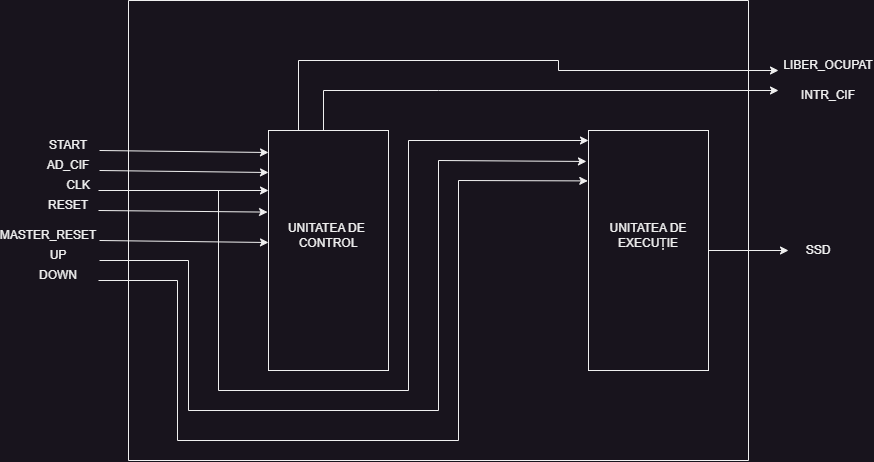

The diagram above was exported from draw.io. Its source (the exported page's mxGraphModel, read from the mxfile embedded in the PNG):
<mxGraphModel dx="2216" dy="724" grid="1" gridSize="10" guides="1" tooltips="1" connect="1" arrows="1" fold="1" page="1" pageScale="1" pageWidth="850" pageHeight="1100" math="0" shadow="0">
  <root>
    <mxCell id="0" />
    <mxCell id="1" parent="0" />
    <mxCell id="d11FBygV71W9qW5zlj42-34" style="edgeStyle=orthogonalEdgeStyle;rounded=0;orthogonalLoop=1;jettySize=auto;html=1;exitX=0.25;exitY=0;exitDx=0;exitDy=0;" edge="1" parent="1" source="d11FBygV71W9qW5zlj42-1">
      <mxGeometry relative="1" as="geometry">
        <mxPoint x="700" y="140" as="targetPoint" />
        <Array as="points">
          <mxPoint x="220" y="130" />
          <mxPoint x="480" y="130" />
        </Array>
      </mxGeometry>
    </mxCell>
    <mxCell id="d11FBygV71W9qW5zlj42-1" value="" style="rounded=0;whiteSpace=wrap;html=1;" vertex="1" parent="1">
      <mxGeometry x="190" y="200" width="120" height="240" as="geometry" />
    </mxCell>
    <mxCell id="d11FBygV71W9qW5zlj42-38" style="edgeStyle=orthogonalEdgeStyle;rounded=0;orthogonalLoop=1;jettySize=auto;html=1;exitX=1;exitY=0.5;exitDx=0;exitDy=0;entryX=0;entryY=0.5;entryDx=0;entryDy=0;" edge="1" parent="1" source="d11FBygV71W9qW5zlj42-2" target="d11FBygV71W9qW5zlj42-39">
      <mxGeometry relative="1" as="geometry">
        <mxPoint x="680" y="320.33333333333337" as="targetPoint" />
      </mxGeometry>
    </mxCell>
    <mxCell id="d11FBygV71W9qW5zlj42-2" value="" style="rounded=0;whiteSpace=wrap;html=1;" vertex="1" parent="1">
      <mxGeometry x="510" y="200" width="120" height="240" as="geometry" />
    </mxCell>
    <mxCell id="d11FBygV71W9qW5zlj42-8" value="" style="endArrow=classic;html=1;rounded=0;entryX=0;entryY=0.25;entryDx=0;entryDy=0;" edge="1" parent="1" target="d11FBygV71W9qW5zlj42-1">
      <mxGeometry width="50" height="50" relative="1" as="geometry">
        <mxPoint x="20" y="260" as="sourcePoint" />
        <mxPoint x="90" y="260" as="targetPoint" />
      </mxGeometry>
    </mxCell>
    <mxCell id="d11FBygV71W9qW5zlj42-9" value="" style="endArrow=classic;html=1;rounded=0;entryX=-0.008;entryY=0.34;entryDx=0;entryDy=0;entryPerimeter=0;" edge="1" parent="1" target="d11FBygV71W9qW5zlj42-1">
      <mxGeometry width="50" height="50" relative="1" as="geometry">
        <mxPoint x="20" y="280" as="sourcePoint" />
        <mxPoint x="70" y="250" as="targetPoint" />
        <Array as="points" />
      </mxGeometry>
    </mxCell>
    <mxCell id="d11FBygV71W9qW5zlj42-11" value="" style="endArrow=classic;html=1;rounded=0;entryX=-0.008;entryY=0.34;entryDx=0;entryDy=0;entryPerimeter=0;" edge="1" parent="1">
      <mxGeometry width="50" height="50" relative="1" as="geometry">
        <mxPoint x="21" y="310" as="sourcePoint" />
        <mxPoint x="190" y="312" as="targetPoint" />
        <Array as="points" />
      </mxGeometry>
    </mxCell>
    <mxCell id="d11FBygV71W9qW5zlj42-13" value="" style="endArrow=classic;html=1;rounded=0;entryX=-0.017;entryY=0.129;entryDx=0;entryDy=0;entryPerimeter=0;" edge="1" parent="1" target="d11FBygV71W9qW5zlj42-2">
      <mxGeometry width="50" height="50" relative="1" as="geometry">
        <mxPoint x="21" y="330" as="sourcePoint" />
        <mxPoint x="440" y="480" as="targetPoint" />
        <Array as="points">
          <mxPoint x="110" y="330" />
          <mxPoint x="110" y="480" />
          <mxPoint x="360" y="480" />
          <mxPoint x="360" y="230" />
        </Array>
      </mxGeometry>
    </mxCell>
    <mxCell id="d11FBygV71W9qW5zlj42-14" value="" style="endArrow=classic;html=1;rounded=0;entryX=-0.008;entryY=0.34;entryDx=0;entryDy=0;entryPerimeter=0;" edge="1" parent="1">
      <mxGeometry width="50" height="50" relative="1" as="geometry">
        <mxPoint x="21" y="240" as="sourcePoint" />
        <mxPoint x="190" y="242" as="targetPoint" />
        <Array as="points" />
      </mxGeometry>
    </mxCell>
    <mxCell id="d11FBygV71W9qW5zlj42-15" value="" style="endArrow=classic;html=1;rounded=0;entryX=-0.006;entryY=0.21;entryDx=0;entryDy=0;entryPerimeter=0;" edge="1" parent="1" target="d11FBygV71W9qW5zlj42-2">
      <mxGeometry width="50" height="50" relative="1" as="geometry">
        <mxPoint x="20" y="350" as="sourcePoint" />
        <mxPoint x="380" y="250" as="targetPoint" />
        <Array as="points">
          <mxPoint x="99" y="350" />
          <mxPoint x="99" y="510" />
          <mxPoint x="380" y="510" />
          <mxPoint x="380" y="250" />
        </Array>
      </mxGeometry>
    </mxCell>
    <mxCell id="d11FBygV71W9qW5zlj42-16" value="" style="endArrow=classic;html=1;rounded=0;entryX=-0.008;entryY=0.34;entryDx=0;entryDy=0;entryPerimeter=0;" edge="1" parent="1">
      <mxGeometry width="50" height="50" relative="1" as="geometry">
        <mxPoint x="21" y="220" as="sourcePoint" />
        <mxPoint x="190" y="222" as="targetPoint" />
        <Array as="points" />
      </mxGeometry>
    </mxCell>
    <mxCell id="d11FBygV71W9qW5zlj42-19" value="START" style="text;html=1;strokeColor=none;fillColor=none;align=center;verticalAlign=middle;whiteSpace=wrap;rounded=0;" vertex="1" parent="1">
      <mxGeometry x="-40" y="200" width="60" height="30" as="geometry" />
    </mxCell>
    <mxCell id="d11FBygV71W9qW5zlj42-22" value="AD_CIF" style="text;html=1;strokeColor=none;fillColor=none;align=center;verticalAlign=middle;whiteSpace=wrap;rounded=0;" vertex="1" parent="1">
      <mxGeometry x="-40" y="220" width="60" height="30" as="geometry" />
    </mxCell>
    <mxCell id="d11FBygV71W9qW5zlj42-23" value="CLK" style="text;html=1;strokeColor=none;fillColor=none;align=center;verticalAlign=middle;whiteSpace=wrap;rounded=0;" vertex="1" parent="1">
      <mxGeometry x="-30" y="240" width="60" height="30" as="geometry" />
    </mxCell>
    <mxCell id="d11FBygV71W9qW5zlj42-24" value="RESET" style="text;html=1;strokeColor=none;fillColor=none;align=center;verticalAlign=middle;whiteSpace=wrap;rounded=0;" vertex="1" parent="1">
      <mxGeometry x="-40" y="260" width="60" height="30" as="geometry" />
    </mxCell>
    <mxCell id="d11FBygV71W9qW5zlj42-25" value="MASTER_RESET" style="text;html=1;strokeColor=none;fillColor=none;align=center;verticalAlign=middle;whiteSpace=wrap;rounded=0;" vertex="1" parent="1">
      <mxGeometry x="-60" y="290" width="60" height="30" as="geometry" />
    </mxCell>
    <mxCell id="d11FBygV71W9qW5zlj42-26" value="UP" style="text;html=1;strokeColor=none;fillColor=none;align=center;verticalAlign=middle;whiteSpace=wrap;rounded=0;" vertex="1" parent="1">
      <mxGeometry x="-50" y="310" width="60" height="30" as="geometry" />
    </mxCell>
    <mxCell id="d11FBygV71W9qW5zlj42-27" value="DOWN" style="text;html=1;strokeColor=none;fillColor=none;align=center;verticalAlign=middle;whiteSpace=wrap;rounded=0;" vertex="1" parent="1">
      <mxGeometry x="-50" y="330" width="60" height="30" as="geometry" />
    </mxCell>
    <mxCell id="d11FBygV71W9qW5zlj42-30" value="UNITATEA DE&amp;nbsp;&lt;br&gt;CONTROL" style="text;html=1;strokeColor=none;fillColor=none;align=center;verticalAlign=middle;whiteSpace=wrap;rounded=0;" vertex="1" parent="1">
      <mxGeometry x="205" y="290" width="90" height="30" as="geometry" />
    </mxCell>
    <mxCell id="d11FBygV71W9qW5zlj42-31" value="UNITATEA DE&lt;br&gt;EXECUȚIE" style="text;html=1;strokeColor=none;fillColor=none;align=center;verticalAlign=middle;whiteSpace=wrap;rounded=0;" vertex="1" parent="1">
      <mxGeometry x="530" y="290" width="80" height="30" as="geometry" />
    </mxCell>
    <mxCell id="d11FBygV71W9qW5zlj42-32" value="" style="endArrow=classic;html=1;rounded=0;" edge="1" parent="1">
      <mxGeometry width="50" height="50" relative="1" as="geometry">
        <mxPoint x="140" y="260" as="sourcePoint" />
        <mxPoint x="510" y="210" as="targetPoint" />
        <Array as="points">
          <mxPoint x="140" y="460" />
          <mxPoint x="330" y="460" />
          <mxPoint x="330" y="210" />
        </Array>
      </mxGeometry>
    </mxCell>
    <mxCell id="d11FBygV71W9qW5zlj42-37" value="" style="endArrow=classic;html=1;rounded=0;" edge="1" parent="1">
      <mxGeometry width="50" height="50" relative="1" as="geometry">
        <mxPoint x="245" y="200" as="sourcePoint" />
        <mxPoint x="700" y="160" as="targetPoint" />
        <Array as="points">
          <mxPoint x="245" y="160" />
          <mxPoint x="360" y="160" />
        </Array>
      </mxGeometry>
    </mxCell>
    <mxCell id="d11FBygV71W9qW5zlj42-39" value="SSD" style="text;html=1;strokeColor=none;fillColor=none;align=center;verticalAlign=middle;whiteSpace=wrap;rounded=0;" vertex="1" parent="1">
      <mxGeometry x="710" y="305" width="60" height="30" as="geometry" />
    </mxCell>
    <mxCell id="d11FBygV71W9qW5zlj42-40" value="LIBER_OCUPAT" style="text;html=1;strokeColor=none;fillColor=none;align=center;verticalAlign=middle;whiteSpace=wrap;rounded=0;" vertex="1" parent="1">
      <mxGeometry x="720" y="120" width="60" height="30" as="geometry" />
    </mxCell>
    <mxCell id="d11FBygV71W9qW5zlj42-41" value="INTR_CIF" style="text;html=1;strokeColor=none;fillColor=none;align=center;verticalAlign=middle;whiteSpace=wrap;rounded=0;" vertex="1" parent="1">
      <mxGeometry x="720" y="150" width="60" height="30" as="geometry" />
    </mxCell>
    <mxCell id="d11FBygV71W9qW5zlj42-44" value="" style="endArrow=none;html=1;rounded=0;" edge="1" parent="1">
      <mxGeometry width="50" height="50" relative="1" as="geometry">
        <mxPoint x="50" y="70" as="sourcePoint" />
        <mxPoint x="50" y="70" as="targetPoint" />
        <Array as="points">
          <mxPoint x="670" y="70" />
          <mxPoint x="670" y="530" />
          <mxPoint x="50" y="530" />
        </Array>
      </mxGeometry>
    </mxCell>
  </root>
</mxGraphModel>